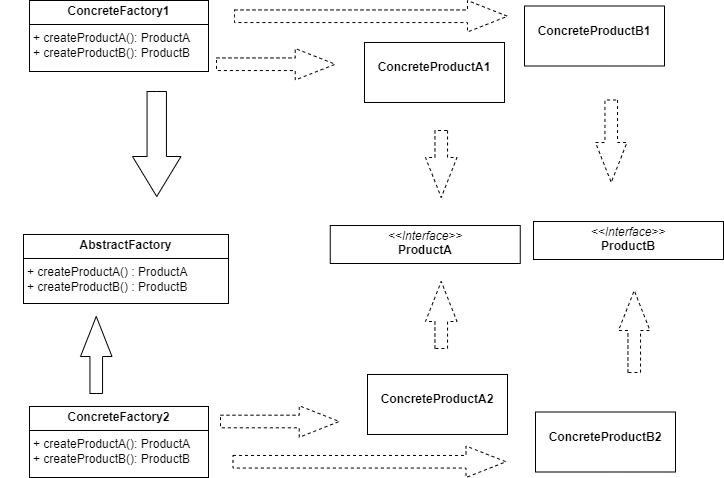

The diagram above was exported from draw.io. Its source (the exported page's mxGraphModel, read from the mxfile embedded in the PNG):
<mxGraphModel dx="1488" dy="869" grid="0" gridSize="10" guides="1" tooltips="1" connect="1" arrows="1" fold="1" page="0" pageScale="1" pageWidth="850" pageHeight="1100" math="0" shadow="0">
  <root>
    <mxCell id="0" />
    <mxCell id="1" parent="0" />
    <mxCell id="NScncBBFnC4oww_ynOnH-36" value="&lt;p style=&quot;margin:0px;margin-top:4px;text-align:center;&quot;&gt;&lt;b&gt;AbstractFactory&lt;/b&gt;&lt;/p&gt;&lt;hr size=&quot;1&quot; style=&quot;border-style:solid;&quot;&gt;&lt;p style=&quot;margin:0px;margin-left:4px;&quot;&gt;+ createProductA() : ProductA&lt;/p&gt;&lt;p style=&quot;margin:0px;margin-left:4px;&quot;&gt;+ createProductB() : ProductB&lt;/p&gt;" style="verticalAlign=top;align=left;overflow=fill;html=1;whiteSpace=wrap;" vertex="1" parent="1">
      <mxGeometry x="-444" y="40" width="205" height="69" as="geometry" />
    </mxCell>
    <mxCell id="NScncBBFnC4oww_ynOnH-37" value="&lt;p style=&quot;margin:0px;margin-top:4px;text-align:center;&quot;&gt;&lt;i&gt;&amp;lt;&amp;lt;Interface&amp;gt;&amp;gt;&lt;/i&gt;&lt;br&gt;&lt;b&gt;ProductA&lt;/b&gt;&lt;/p&gt;&lt;p style=&quot;margin:0px;margin-left:4px;&quot;&gt;&lt;br&gt;&lt;/p&gt;" style="verticalAlign=top;align=left;overflow=fill;html=1;whiteSpace=wrap;backgroundColor=white;" vertex="1" parent="1">
      <mxGeometry x="-137.25" y="31" width="190" height="38" as="geometry" />
    </mxCell>
    <mxCell id="NScncBBFnC4oww_ynOnH-52" value="&lt;p style=&quot;margin:0px;margin-top:4px;text-align:center;&quot;&gt;&lt;b&gt;ConcreteFactory1&lt;/b&gt;&lt;/p&gt;&lt;hr size=&quot;1&quot; style=&quot;border-style:solid;&quot;&gt;&lt;p style=&quot;margin:0px;margin-left:4px;&quot;&gt;+ createProductA(): ProductA&lt;/p&gt;&lt;p style=&quot;margin:0px;margin-left:4px;&quot;&gt;+ createProductB(): ProductB&lt;br&gt;&lt;/p&gt;" style="verticalAlign=top;align=left;overflow=fill;html=1;whiteSpace=wrap;" vertex="1" parent="1">
      <mxGeometry x="-438" y="-194" width="179" height="71" as="geometry" />
    </mxCell>
    <mxCell id="NScncBBFnC4oww_ynOnH-53" value="&lt;p style=&quot;margin:0px;margin-top:4px;text-align:center;&quot;&gt;&lt;br&gt;&lt;b&gt;ConcreteProductA2&lt;/b&gt;&lt;/p&gt;" style="verticalAlign=top;align=left;overflow=fill;html=1;whiteSpace=wrap;" vertex="1" parent="1">
      <mxGeometry x="-100" y="180" width="140" height="60" as="geometry" />
    </mxCell>
    <mxCell id="NScncBBFnC4oww_ynOnH-54" value="&lt;p style=&quot;margin:0px;margin-top:4px;text-align:center;&quot;&gt;&lt;br&gt;&lt;b&gt;ConcreteProductB2&lt;/b&gt;&lt;/p&gt;" style="verticalAlign=top;align=left;overflow=fill;html=1;whiteSpace=wrap;" vertex="1" parent="1">
      <mxGeometry x="68" y="217.5" width="140" height="60" as="geometry" />
    </mxCell>
    <mxCell id="NScncBBFnC4oww_ynOnH-55" value="Company" style="text;html=1;align=center;verticalAlign=middle;whiteSpace=wrap;rounded=0;fontSize=16;fontColor=white;" vertex="1" parent="1">
      <mxGeometry x="-441" y="-7" width="60" height="30" as="geometry" />
    </mxCell>
    <mxCell id="NScncBBFnC4oww_ynOnH-56" value="MsiManufacturer&lt;div&gt;&lt;br&gt;&lt;/div&gt;" style="text;html=1;align=center;verticalAlign=middle;whiteSpace=wrap;rounded=0;fontSize=16;fontColor=white;" vertex="1" parent="1">
      <mxGeometry x="-438" y="-103" width="60" height="30" as="geometry" />
    </mxCell>
    <mxCell id="NScncBBFnC4oww_ynOnH-57" value="AsusManufactuerr&lt;div&gt;&lt;br&gt;&lt;/div&gt;" style="text;html=1;align=center;verticalAlign=middle;whiteSpace=wrap;rounded=0;fontSize=16;fontColor=white;" vertex="1" parent="1">
      <mxGeometry x="-325" y="175" width="60" height="30" as="geometry" />
    </mxCell>
    <mxCell id="NScncBBFnC4oww_ynOnH-58" value="&lt;div&gt;AsusMonitor&lt;/div&gt;" style="text;html=1;align=center;verticalAlign=middle;whiteSpace=wrap;rounded=0;fontSize=16;fontColor=white;" vertex="1" parent="1">
      <mxGeometry x="71" y="178" width="60" height="30" as="geometry" />
    </mxCell>
    <mxCell id="NScncBBFnC4oww_ynOnH-59" value="AsusGpu&lt;div&gt;&lt;br&gt;&lt;/div&gt;" style="text;html=1;align=center;verticalAlign=middle;whiteSpace=wrap;rounded=0;fontSize=16;fontColor=white;" vertex="1" parent="1">
      <mxGeometry x="-140.5" y="154" width="60" height="30" as="geometry" />
    </mxCell>
    <mxCell id="NScncBBFnC4oww_ynOnH-60" value="Gpu&lt;div&gt;&lt;br&gt;&lt;/div&gt;" style="text;html=1;align=center;verticalAlign=middle;whiteSpace=wrap;rounded=0;fontSize=16;fontColor=white;" vertex="1" parent="1">
      <mxGeometry x="-144" y="77" width="60" height="30" as="geometry" />
    </mxCell>
    <mxCell id="NScncBBFnC4oww_ynOnH-64" value="" style="html=1;shadow=0;dashed=1;align=center;verticalAlign=middle;shape=mxgraph.arrows2.arrow;dy=0.6;dx=40;notch=0;direction=north;" vertex="1" parent="1">
      <mxGeometry x="151" y="96" width="31.5" height="82" as="geometry" />
    </mxCell>
    <mxCell id="NScncBBFnC4oww_ynOnH-66" value="" style="html=1;shadow=0;dashed=0;align=center;verticalAlign=middle;shape=mxgraph.arrows2.arrow;dy=0.6;dx=40;notch=0;direction=south;" vertex="1" parent="1">
      <mxGeometry x="-335" y="-103" width="48.5" height="105" as="geometry" />
    </mxCell>
    <mxCell id="NScncBBFnC4oww_ynOnH-69" value="" style="html=1;shadow=0;dashed=0;align=center;verticalAlign=middle;shape=mxgraph.arrows2.arrow;dy=0.6;dx=40;notch=0;direction=north;" vertex="1" parent="1">
      <mxGeometry x="-387" y="122" width="31.5" height="77" as="geometry" />
    </mxCell>
    <mxCell id="NScncBBFnC4oww_ynOnH-71" value="" style="html=1;shadow=0;dashed=1;align=center;verticalAlign=middle;shape=mxgraph.arrows2.arrow;dy=0.6;dx=40;notch=0;direction=south;" vertex="1" parent="1">
      <mxGeometry x="-42" y="-64" width="31.5" height="67" as="geometry" />
    </mxCell>
    <mxCell id="NScncBBFnC4oww_ynOnH-75" value="&lt;p style=&quot;margin:0px;margin-top:4px;text-align:center;&quot;&gt;&lt;b&gt;ConcreteFactory2&lt;/b&gt;&lt;/p&gt;&lt;hr size=&quot;1&quot; style=&quot;border-style:solid;&quot;&gt;&lt;p style=&quot;margin:0px;margin-left:4px;&quot;&gt;+ createProductA(): ProductA&lt;/p&gt;&lt;p style=&quot;margin:0px;margin-left:4px;&quot;&gt;+ createProductB(): ProductB&lt;br&gt;&lt;/p&gt;" style="verticalAlign=top;align=left;overflow=fill;html=1;whiteSpace=wrap;" vertex="1" parent="1">
      <mxGeometry x="-438" y="212" width="179" height="71" as="geometry" />
    </mxCell>
    <mxCell id="NScncBBFnC4oww_ynOnH-76" value="&lt;p style=&quot;margin:0px;margin-top:4px;text-align:center;&quot;&gt;&lt;i&gt;&amp;lt;&amp;lt;Interface&amp;gt;&amp;gt;&lt;/i&gt;&lt;br&gt;&lt;b&gt;ProductB&lt;/b&gt;&lt;/p&gt;" style="verticalAlign=top;align=left;overflow=fill;html=1;whiteSpace=wrap;backgroundColor=white;" vertex="1" parent="1">
      <mxGeometry x="66" y="27" width="190" height="38" as="geometry" />
    </mxCell>
    <mxCell id="NScncBBFnC4oww_ynOnH-78" value="&lt;p style=&quot;margin:0px;margin-top:4px;text-align:center;&quot;&gt;&lt;br&gt;&lt;b&gt;ConcreteProductB1&lt;/b&gt;&lt;/p&gt;" style="verticalAlign=top;align=left;overflow=fill;html=1;whiteSpace=wrap;" vertex="1" parent="1">
      <mxGeometry x="57" y="-188.5" width="140" height="60" as="geometry" />
    </mxCell>
    <mxCell id="NScncBBFnC4oww_ynOnH-79" value="&lt;p style=&quot;margin:0px;margin-top:4px;text-align:center;&quot;&gt;&lt;br&gt;&lt;b&gt;ConcreteProductA1&lt;/b&gt;&lt;/p&gt;" style="verticalAlign=top;align=left;overflow=fill;html=1;whiteSpace=wrap;" vertex="1" parent="1">
      <mxGeometry x="-103" y="-152" width="140" height="60" as="geometry" />
    </mxCell>
    <mxCell id="NScncBBFnC4oww_ynOnH-80" value="" style="html=1;shadow=0;dashed=1;align=center;verticalAlign=middle;shape=mxgraph.arrows2.arrow;dy=0.6;dx=40;notch=0;direction=south;" vertex="1" parent="1">
      <mxGeometry x="128" y="-94.5" width="31.5" height="82.5" as="geometry" />
    </mxCell>
    <mxCell id="NScncBBFnC4oww_ynOnH-81" value="" style="html=1;shadow=0;dashed=1;align=center;verticalAlign=middle;shape=mxgraph.arrows2.arrow;dy=0.6;dx=40;notch=0;direction=north;" vertex="1" parent="1">
      <mxGeometry x="-42" y="87" width="31.5" height="67" as="geometry" />
    </mxCell>
    <mxCell id="NScncBBFnC4oww_ynOnH-92" value="&lt;div&gt;MsiGpu&lt;/div&gt;" style="text;html=1;align=center;verticalAlign=middle;whiteSpace=wrap;rounded=0;fontSize=16;fontColor=white;" vertex="1" parent="1">
      <mxGeometry x="-147" y="-83" width="60" height="30" as="geometry" />
    </mxCell>
    <mxCell id="NScncBBFnC4oww_ynOnH-93" value="&lt;div&gt;&lt;span style=&quot;background-color: initial;&quot;&gt;MonitorMonitor&lt;/span&gt;&lt;br&gt;&lt;/div&gt;" style="text;html=1;align=center;verticalAlign=middle;whiteSpace=wrap;rounded=0;fontSize=16;fontColor=white;" vertex="1" parent="1">
      <mxGeometry x="68" y="-7" width="60" height="30" as="geometry" />
    </mxCell>
    <mxCell id="NScncBBFnC4oww_ynOnH-108" value="" style="html=1;shadow=0;dashed=1;align=center;verticalAlign=middle;shape=mxgraph.arrows2.arrow;dy=0.6;dx=40;notch=0;direction=east;" vertex="1" parent="1">
      <mxGeometry x="-251" y="-146" width="118.75" height="31.5" as="geometry" />
    </mxCell>
    <mxCell id="NScncBBFnC4oww_ynOnH-109" value="" style="html=1;shadow=0;dashed=1;align=center;verticalAlign=middle;shape=mxgraph.arrows2.arrow;dy=0.6;dx=40;notch=0;direction=east;" vertex="1" parent="1">
      <mxGeometry x="-233" y="-194" width="273" height="31.5" as="geometry" />
    </mxCell>
    <mxCell id="NScncBBFnC4oww_ynOnH-111" value="" style="html=1;shadow=0;dashed=1;align=center;verticalAlign=middle;shape=mxgraph.arrows2.arrow;dy=0.6;dx=40;notch=0;direction=east;" vertex="1" parent="1">
      <mxGeometry x="-247" y="211.25" width="118.75" height="31.5" as="geometry" />
    </mxCell>
    <mxCell id="NScncBBFnC4oww_ynOnH-112" value="" style="html=1;shadow=0;dashed=1;align=center;verticalAlign=middle;shape=mxgraph.arrows2.arrow;dy=0.6;dx=40;notch=0;direction=east;" vertex="1" parent="1">
      <mxGeometry x="-234.5" y="251.5" width="273" height="31.5" as="geometry" />
    </mxCell>
    <mxCell id="NScncBBFnC4oww_ynOnH-113" value="&lt;div&gt;MsiMonitor&lt;/div&gt;" style="text;html=1;align=center;verticalAlign=middle;whiteSpace=wrap;rounded=0;fontSize=16;fontColor=white;" vertex="1" parent="1">
      <mxGeometry x="66" y="-122" width="60" height="30" as="geometry" />
    </mxCell>
  </root>
</mxGraphModel>